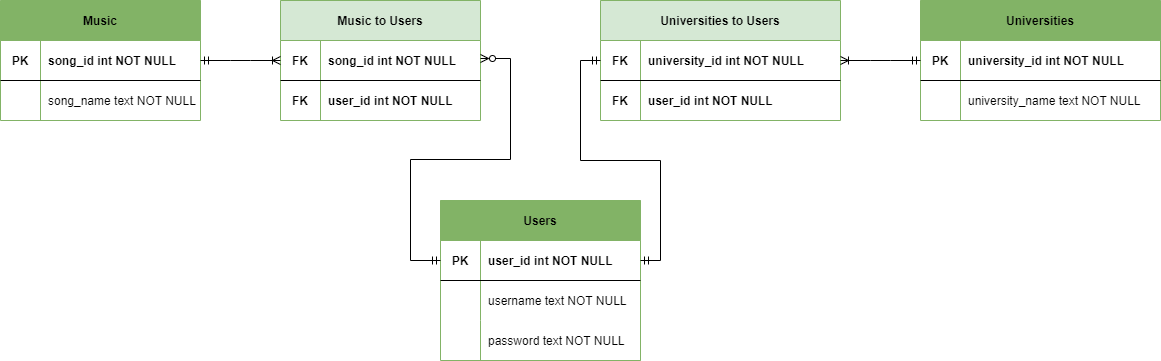

The diagram above was exported from draw.io. Its source (the exported page's mxGraphModel, read from the mxfile embedded in the PNG):
<mxGraphModel dx="1209" dy="741" grid="1" gridSize="10" guides="1" tooltips="1" connect="1" arrows="1" fold="1" page="1" pageScale="1" pageWidth="850" pageHeight="1100" math="0" shadow="0" extFonts="Permanent Marker^https://fonts.googleapis.com/css?family=Permanent+Marker">
  <root>
    <mxCell id="0" />
    <mxCell id="1" parent="0" />
    <mxCell id="t6osaQ_ZA7ExmNn2SeNB-1" value="Music" style="shape=table;startSize=40;container=1;collapsible=1;childLayout=tableLayout;fixedRows=1;rowLines=0;fontStyle=1;align=center;resizeLast=1;fillColor=#82B366;strokeColor=#82b366;" parent="1" vertex="1">
      <mxGeometry x="120" y="80" width="200" height="120" as="geometry" />
    </mxCell>
    <mxCell id="t6osaQ_ZA7ExmNn2SeNB-2" value="" style="shape=tableRow;horizontal=0;startSize=0;swimlaneHead=0;swimlaneBody=0;fillColor=none;collapsible=0;dropTarget=0;points=[[0,0.5],[1,0.5]];portConstraint=eastwest;top=0;left=0;right=0;bottom=1;" parent="t6osaQ_ZA7ExmNn2SeNB-1" vertex="1">
      <mxGeometry y="40" width="200" height="40" as="geometry" />
    </mxCell>
    <mxCell id="t6osaQ_ZA7ExmNn2SeNB-3" value="PK" style="shape=partialRectangle;connectable=0;fillColor=none;top=0;left=0;bottom=0;right=0;fontStyle=1;overflow=hidden;" parent="t6osaQ_ZA7ExmNn2SeNB-2" vertex="1">
      <mxGeometry width="40" height="40" as="geometry">
        <mxRectangle width="40" height="40" as="alternateBounds" />
      </mxGeometry>
    </mxCell>
    <mxCell id="t6osaQ_ZA7ExmNn2SeNB-4" value="song_id int NOT NULL" style="shape=partialRectangle;connectable=0;fillColor=none;top=0;left=0;bottom=0;right=0;align=left;spacingLeft=6;fontStyle=1;overflow=hidden;" parent="t6osaQ_ZA7ExmNn2SeNB-2" vertex="1">
      <mxGeometry x="40" width="160" height="40" as="geometry">
        <mxRectangle width="160" height="40" as="alternateBounds" />
      </mxGeometry>
    </mxCell>
    <mxCell id="t6osaQ_ZA7ExmNn2SeNB-5" value="" style="shape=tableRow;horizontal=0;startSize=0;swimlaneHead=0;swimlaneBody=0;fillColor=none;collapsible=0;dropTarget=0;points=[[0,0.5],[1,0.5]];portConstraint=eastwest;top=0;left=0;right=0;bottom=0;fontStyle=0" parent="t6osaQ_ZA7ExmNn2SeNB-1" vertex="1">
      <mxGeometry y="80" width="200" height="40" as="geometry" />
    </mxCell>
    <mxCell id="t6osaQ_ZA7ExmNn2SeNB-6" value="" style="shape=partialRectangle;connectable=0;fillColor=none;top=0;left=0;bottom=1;right=0;editable=1;overflow=hidden;fontStyle=1;strokeColor=none;" parent="t6osaQ_ZA7ExmNn2SeNB-5" vertex="1">
      <mxGeometry width="40" height="40" as="geometry">
        <mxRectangle width="40" height="40" as="alternateBounds" />
      </mxGeometry>
    </mxCell>
    <mxCell id="t6osaQ_ZA7ExmNn2SeNB-7" value="song_name text NOT NULL" style="shape=partialRectangle;connectable=0;fillColor=none;top=0;left=0;bottom=1;right=0;align=left;spacingLeft=6;overflow=hidden;fontStyle=0;strokeColor=none;" parent="t6osaQ_ZA7ExmNn2SeNB-5" vertex="1">
      <mxGeometry x="40" width="160" height="40" as="geometry">
        <mxRectangle width="160" height="40" as="alternateBounds" />
      </mxGeometry>
    </mxCell>
    <mxCell id="t6osaQ_ZA7ExmNn2SeNB-14" value="Universities" style="shape=table;startSize=40;container=1;collapsible=1;childLayout=tableLayout;fixedRows=1;rowLines=0;fontStyle=1;align=center;resizeLast=1;fillColor=#82B366;strokeColor=#82b366;" parent="1" vertex="1">
      <mxGeometry x="1040" y="80" width="240" height="120" as="geometry" />
    </mxCell>
    <mxCell id="t6osaQ_ZA7ExmNn2SeNB-15" value="" style="shape=tableRow;horizontal=0;startSize=0;swimlaneHead=0;swimlaneBody=0;fillColor=none;collapsible=0;dropTarget=0;points=[[0,0.5],[1,0.5]];portConstraint=eastwest;top=0;left=0;right=0;bottom=1;" parent="t6osaQ_ZA7ExmNn2SeNB-14" vertex="1">
      <mxGeometry y="40" width="240" height="40" as="geometry" />
    </mxCell>
    <mxCell id="t6osaQ_ZA7ExmNn2SeNB-16" value="PK" style="shape=partialRectangle;connectable=0;fillColor=none;top=0;left=0;bottom=0;right=0;fontStyle=1;overflow=hidden;" parent="t6osaQ_ZA7ExmNn2SeNB-15" vertex="1">
      <mxGeometry width="40" height="40" as="geometry">
        <mxRectangle width="40" height="40" as="alternateBounds" />
      </mxGeometry>
    </mxCell>
    <mxCell id="t6osaQ_ZA7ExmNn2SeNB-17" value="university_id int NOT NULL" style="shape=partialRectangle;connectable=0;fillColor=none;top=0;left=0;bottom=0;right=0;align=left;spacingLeft=6;fontStyle=1;overflow=hidden;" parent="t6osaQ_ZA7ExmNn2SeNB-15" vertex="1">
      <mxGeometry x="40" width="200" height="40" as="geometry">
        <mxRectangle width="200" height="40" as="alternateBounds" />
      </mxGeometry>
    </mxCell>
    <mxCell id="t6osaQ_ZA7ExmNn2SeNB-18" value="" style="shape=tableRow;horizontal=0;startSize=0;swimlaneHead=0;swimlaneBody=0;fillColor=none;collapsible=0;dropTarget=0;points=[[0,0.5],[1,0.5]];portConstraint=eastwest;top=0;left=0;right=0;bottom=0;fontStyle=0" parent="t6osaQ_ZA7ExmNn2SeNB-14" vertex="1">
      <mxGeometry y="80" width="240" height="40" as="geometry" />
    </mxCell>
    <mxCell id="t6osaQ_ZA7ExmNn2SeNB-19" value="" style="shape=partialRectangle;connectable=0;fillColor=none;top=0;left=0;bottom=1;right=0;editable=1;overflow=hidden;fontStyle=1;strokeColor=none;" parent="t6osaQ_ZA7ExmNn2SeNB-18" vertex="1">
      <mxGeometry width="40" height="40" as="geometry">
        <mxRectangle width="40" height="40" as="alternateBounds" />
      </mxGeometry>
    </mxCell>
    <mxCell id="t6osaQ_ZA7ExmNn2SeNB-20" value="university_name text NOT NULL" style="shape=partialRectangle;connectable=0;fillColor=none;top=0;left=0;bottom=1;right=0;align=left;spacingLeft=6;overflow=hidden;fontStyle=0;strokeColor=none;" parent="t6osaQ_ZA7ExmNn2SeNB-18" vertex="1">
      <mxGeometry x="40" width="200" height="40" as="geometry">
        <mxRectangle width="200" height="40" as="alternateBounds" />
      </mxGeometry>
    </mxCell>
    <mxCell id="t6osaQ_ZA7ExmNn2SeNB-21" value="Users" style="shape=table;startSize=40;container=1;collapsible=1;childLayout=tableLayout;fixedRows=1;rowLines=0;fontStyle=1;align=center;resizeLast=1;fillColor=#82B366;strokeColor=#82b366;" parent="1" vertex="1">
      <mxGeometry x="560" y="280" width="200" height="160" as="geometry" />
    </mxCell>
    <mxCell id="t6osaQ_ZA7ExmNn2SeNB-22" value="" style="shape=tableRow;horizontal=0;startSize=0;swimlaneHead=0;swimlaneBody=0;fillColor=none;collapsible=0;dropTarget=0;points=[[0,0.5],[1,0.5]];portConstraint=eastwest;top=0;left=0;right=0;bottom=1;" parent="t6osaQ_ZA7ExmNn2SeNB-21" vertex="1">
      <mxGeometry y="40" width="200" height="40" as="geometry" />
    </mxCell>
    <mxCell id="t6osaQ_ZA7ExmNn2SeNB-23" value="PK" style="shape=partialRectangle;connectable=0;fillColor=none;top=0;left=0;bottom=0;right=0;fontStyle=1;overflow=hidden;" parent="t6osaQ_ZA7ExmNn2SeNB-22" vertex="1">
      <mxGeometry width="40" height="40" as="geometry">
        <mxRectangle width="40" height="40" as="alternateBounds" />
      </mxGeometry>
    </mxCell>
    <mxCell id="t6osaQ_ZA7ExmNn2SeNB-24" value="user_id int NOT NULL" style="shape=partialRectangle;connectable=0;fillColor=none;top=0;left=0;bottom=0;right=0;align=left;spacingLeft=6;fontStyle=1;overflow=hidden;" parent="t6osaQ_ZA7ExmNn2SeNB-22" vertex="1">
      <mxGeometry x="40" width="160" height="40" as="geometry">
        <mxRectangle width="160" height="40" as="alternateBounds" />
      </mxGeometry>
    </mxCell>
    <mxCell id="t6osaQ_ZA7ExmNn2SeNB-25" value="" style="shape=tableRow;horizontal=0;startSize=0;swimlaneHead=0;swimlaneBody=0;fillColor=none;collapsible=0;dropTarget=0;points=[[0,0.5],[1,0.5]];portConstraint=eastwest;top=0;left=0;right=0;bottom=0;fontStyle=0" parent="t6osaQ_ZA7ExmNn2SeNB-21" vertex="1">
      <mxGeometry y="80" width="200" height="40" as="geometry" />
    </mxCell>
    <mxCell id="t6osaQ_ZA7ExmNn2SeNB-26" value="" style="shape=partialRectangle;connectable=0;fillColor=none;top=0;left=0;bottom=1;right=0;editable=1;overflow=hidden;fontStyle=1;strokeColor=none;" parent="t6osaQ_ZA7ExmNn2SeNB-25" vertex="1">
      <mxGeometry width="40" height="40" as="geometry">
        <mxRectangle width="40" height="40" as="alternateBounds" />
      </mxGeometry>
    </mxCell>
    <mxCell id="t6osaQ_ZA7ExmNn2SeNB-27" value="username text NOT NULL" style="shape=partialRectangle;connectable=0;fillColor=none;top=0;left=0;bottom=1;right=0;align=left;spacingLeft=6;overflow=hidden;fontStyle=0;strokeColor=none;" parent="t6osaQ_ZA7ExmNn2SeNB-25" vertex="1">
      <mxGeometry x="40" width="160" height="40" as="geometry">
        <mxRectangle width="160" height="40" as="alternateBounds" />
      </mxGeometry>
    </mxCell>
    <mxCell id="t6osaQ_ZA7ExmNn2SeNB-30" value="Music to Users" style="shape=table;startSize=40;container=1;collapsible=1;childLayout=tableLayout;fixedRows=1;rowLines=0;fontStyle=1;align=center;resizeLast=1;fillColor=#d5e8d4;strokeColor=#82b366;" parent="1" vertex="1">
      <mxGeometry x="400" y="80" width="200" height="120" as="geometry" />
    </mxCell>
    <mxCell id="t6osaQ_ZA7ExmNn2SeNB-31" value="" style="shape=tableRow;horizontal=0;startSize=0;swimlaneHead=0;swimlaneBody=0;fillColor=none;collapsible=0;dropTarget=0;points=[[0,0.5],[1,0.5]];portConstraint=eastwest;top=0;left=0;right=0;bottom=1;" parent="t6osaQ_ZA7ExmNn2SeNB-30" vertex="1">
      <mxGeometry y="40" width="200" height="40" as="geometry" />
    </mxCell>
    <mxCell id="t6osaQ_ZA7ExmNn2SeNB-32" value="FK" style="shape=partialRectangle;connectable=0;fillColor=none;top=0;left=0;bottom=0;right=0;fontStyle=1;overflow=hidden;" parent="t6osaQ_ZA7ExmNn2SeNB-31" vertex="1">
      <mxGeometry width="40" height="40" as="geometry">
        <mxRectangle width="40" height="40" as="alternateBounds" />
      </mxGeometry>
    </mxCell>
    <mxCell id="t6osaQ_ZA7ExmNn2SeNB-33" value="song_id int NOT NULL" style="shape=partialRectangle;connectable=0;fillColor=none;top=0;left=0;bottom=0;right=0;align=left;spacingLeft=6;fontStyle=1;overflow=hidden;" parent="t6osaQ_ZA7ExmNn2SeNB-31" vertex="1">
      <mxGeometry x="40" width="160" height="40" as="geometry">
        <mxRectangle width="160" height="40" as="alternateBounds" />
      </mxGeometry>
    </mxCell>
    <mxCell id="t6osaQ_ZA7ExmNn2SeNB-34" value="" style="shape=tableRow;horizontal=0;startSize=0;swimlaneHead=0;swimlaneBody=0;fillColor=none;collapsible=0;dropTarget=0;points=[[0,0.5],[1,0.5]];portConstraint=eastwest;top=0;left=0;right=0;bottom=0;fontStyle=0" parent="t6osaQ_ZA7ExmNn2SeNB-30" vertex="1">
      <mxGeometry y="80" width="200" height="40" as="geometry" />
    </mxCell>
    <mxCell id="t6osaQ_ZA7ExmNn2SeNB-35" value="" style="shape=partialRectangle;connectable=0;fillColor=none;top=0;left=0;bottom=1;right=0;editable=1;overflow=hidden;fontStyle=1;strokeColor=none;" parent="t6osaQ_ZA7ExmNn2SeNB-34" vertex="1">
      <mxGeometry width="40" height="40" as="geometry">
        <mxRectangle width="40" height="40" as="alternateBounds" />
      </mxGeometry>
    </mxCell>
    <mxCell id="t6osaQ_ZA7ExmNn2SeNB-36" value="" style="shape=partialRectangle;connectable=0;fillColor=none;top=0;left=0;bottom=1;right=0;align=left;spacingLeft=6;overflow=hidden;fontStyle=0;strokeColor=none;" parent="t6osaQ_ZA7ExmNn2SeNB-34" vertex="1">
      <mxGeometry x="40" width="160" height="40" as="geometry">
        <mxRectangle width="160" height="40" as="alternateBounds" />
      </mxGeometry>
    </mxCell>
    <mxCell id="t6osaQ_ZA7ExmNn2SeNB-37" value="FK" style="shape=partialRectangle;connectable=0;fillColor=none;top=0;left=0;bottom=0;right=0;fontStyle=1;overflow=hidden;" parent="1" vertex="1">
      <mxGeometry x="400" y="160" width="40" height="40" as="geometry">
        <mxRectangle width="40" height="40" as="alternateBounds" />
      </mxGeometry>
    </mxCell>
    <mxCell id="t6osaQ_ZA7ExmNn2SeNB-38" value="user_id int NOT NULL" style="shape=partialRectangle;connectable=0;fillColor=none;top=0;left=0;bottom=0;right=0;align=left;spacingLeft=6;fontStyle=1;overflow=hidden;" parent="1" vertex="1">
      <mxGeometry x="440" y="160" width="160" height="40" as="geometry">
        <mxRectangle width="160" height="40" as="alternateBounds" />
      </mxGeometry>
    </mxCell>
    <mxCell id="t6osaQ_ZA7ExmNn2SeNB-40" value="Universities to Users" style="shape=table;startSize=40;container=1;collapsible=1;childLayout=tableLayout;fixedRows=1;rowLines=0;fontStyle=1;align=center;resizeLast=1;fillColor=#d5e8d4;strokeColor=#82b366;" parent="1" vertex="1">
      <mxGeometry x="720" y="80" width="240" height="120" as="geometry" />
    </mxCell>
    <mxCell id="t6osaQ_ZA7ExmNn2SeNB-41" value="" style="shape=tableRow;horizontal=0;startSize=0;swimlaneHead=0;swimlaneBody=0;fillColor=none;collapsible=0;dropTarget=0;points=[[0,0.5],[1,0.5]];portConstraint=eastwest;top=0;left=0;right=0;bottom=1;" parent="t6osaQ_ZA7ExmNn2SeNB-40" vertex="1">
      <mxGeometry y="40" width="240" height="40" as="geometry" />
    </mxCell>
    <mxCell id="t6osaQ_ZA7ExmNn2SeNB-42" value="FK" style="shape=partialRectangle;connectable=0;fillColor=none;top=0;left=0;bottom=0;right=0;fontStyle=1;overflow=hidden;" parent="t6osaQ_ZA7ExmNn2SeNB-41" vertex="1">
      <mxGeometry width="40" height="40" as="geometry">
        <mxRectangle width="40" height="40" as="alternateBounds" />
      </mxGeometry>
    </mxCell>
    <mxCell id="t6osaQ_ZA7ExmNn2SeNB-43" value="university_id int NOT NULL" style="shape=partialRectangle;connectable=0;fillColor=none;top=0;left=0;bottom=0;right=0;align=left;spacingLeft=6;fontStyle=1;overflow=hidden;" parent="t6osaQ_ZA7ExmNn2SeNB-41" vertex="1">
      <mxGeometry x="40" width="200" height="40" as="geometry">
        <mxRectangle width="200" height="40" as="alternateBounds" />
      </mxGeometry>
    </mxCell>
    <mxCell id="t6osaQ_ZA7ExmNn2SeNB-44" value="" style="shape=tableRow;horizontal=0;startSize=0;swimlaneHead=0;swimlaneBody=0;fillColor=none;collapsible=0;dropTarget=0;points=[[0,0.5],[1,0.5]];portConstraint=eastwest;top=0;left=0;right=0;bottom=0;fontStyle=0" parent="t6osaQ_ZA7ExmNn2SeNB-40" vertex="1">
      <mxGeometry y="80" width="240" height="40" as="geometry" />
    </mxCell>
    <mxCell id="t6osaQ_ZA7ExmNn2SeNB-45" value="" style="shape=partialRectangle;connectable=0;fillColor=none;top=0;left=0;bottom=1;right=0;editable=1;overflow=hidden;fontStyle=1;strokeColor=none;" parent="t6osaQ_ZA7ExmNn2SeNB-44" vertex="1">
      <mxGeometry width="40" height="40" as="geometry">
        <mxRectangle width="40" height="40" as="alternateBounds" />
      </mxGeometry>
    </mxCell>
    <mxCell id="t6osaQ_ZA7ExmNn2SeNB-46" value="" style="shape=partialRectangle;connectable=0;fillColor=none;top=0;left=0;bottom=1;right=0;align=left;spacingLeft=6;overflow=hidden;fontStyle=0;strokeColor=none;" parent="t6osaQ_ZA7ExmNn2SeNB-44" vertex="1">
      <mxGeometry x="40" width="200" height="40" as="geometry">
        <mxRectangle width="200" height="40" as="alternateBounds" />
      </mxGeometry>
    </mxCell>
    <mxCell id="t6osaQ_ZA7ExmNn2SeNB-47" value="FK" style="shape=partialRectangle;connectable=0;fillColor=none;top=0;left=0;bottom=0;right=0;fontStyle=1;overflow=hidden;" parent="1" vertex="1">
      <mxGeometry x="720" y="160" width="40" height="40" as="geometry">
        <mxRectangle width="40" height="40" as="alternateBounds" />
      </mxGeometry>
    </mxCell>
    <mxCell id="t6osaQ_ZA7ExmNn2SeNB-48" value="user_id int NOT NULL" style="shape=partialRectangle;connectable=0;fillColor=none;top=0;left=0;bottom=0;right=0;align=left;spacingLeft=6;fontStyle=1;overflow=hidden;" parent="1" vertex="1">
      <mxGeometry x="760" y="160" width="160" height="40" as="geometry">
        <mxRectangle width="160" height="40" as="alternateBounds" />
      </mxGeometry>
    </mxCell>
    <mxCell id="t6osaQ_ZA7ExmNn2SeNB-49" value="password text NOT NULL" style="shape=partialRectangle;connectable=0;fillColor=none;top=0;left=1;bottom=1;right=0;align=left;spacingLeft=6;overflow=hidden;fontStyle=0;strokeColor=#82B366;" parent="1" vertex="1">
      <mxGeometry x="600" y="400" width="160" height="40" as="geometry">
        <mxRectangle width="160" height="40" as="alternateBounds" />
      </mxGeometry>
    </mxCell>
    <mxCell id="t6osaQ_ZA7ExmNn2SeNB-50" value="" style="edgeStyle=entityRelationEdgeStyle;fontSize=12;html=1;endArrow=ERoneToMany;startArrow=ERmandOne;rounded=0;exitX=1;exitY=0.5;exitDx=0;exitDy=0;entryX=0;entryY=0.5;entryDx=0;entryDy=0;" parent="1" source="t6osaQ_ZA7ExmNn2SeNB-2" target="t6osaQ_ZA7ExmNn2SeNB-31" edge="1">
      <mxGeometry width="100" height="100" relative="1" as="geometry">
        <mxPoint x="470" y="570" as="sourcePoint" />
        <mxPoint x="650" y="580" as="targetPoint" />
      </mxGeometry>
    </mxCell>
    <mxCell id="t6osaQ_ZA7ExmNn2SeNB-52" value="" style="edgeStyle=entityRelationEdgeStyle;fontSize=12;html=1;endArrow=ERmandOne;startArrow=ERoneToMany;rounded=0;startFill=0;endFill=0;entryX=0;entryY=0.5;entryDx=0;entryDy=0;exitX=1;exitY=0.5;exitDx=0;exitDy=0;" parent="1" source="t6osaQ_ZA7ExmNn2SeNB-41" target="t6osaQ_ZA7ExmNn2SeNB-15" edge="1">
      <mxGeometry width="100" height="100" relative="1" as="geometry">
        <mxPoint x="1120" y="320" as="sourcePoint" />
        <mxPoint x="1230" y="320" as="targetPoint" />
      </mxGeometry>
    </mxCell>
    <mxCell id="t6osaQ_ZA7ExmNn2SeNB-53" value="" style="edgeStyle=entityRelationEdgeStyle;fontSize=12;html=1;endArrow=ERmandOne;startArrow=ERzeroToMany;rounded=0;startFill=0;endFill=0;" parent="1" edge="1">
      <mxGeometry width="100" height="100" relative="1" as="geometry">
        <mxPoint x="600" y="138" as="sourcePoint" />
        <mxPoint x="560" y="340" as="targetPoint" />
      </mxGeometry>
    </mxCell>
    <mxCell id="t6osaQ_ZA7ExmNn2SeNB-56" style="edgeStyle=orthogonalEdgeStyle;rounded=0;orthogonalLoop=1;jettySize=auto;html=1;exitX=1;exitY=0.5;exitDx=0;exitDy=0;startArrow=ERmandOne;startFill=0;endArrow=ERmandOne;endFill=0;entryX=0;entryY=0.5;entryDx=0;entryDy=0;" parent="1" source="t6osaQ_ZA7ExmNn2SeNB-22" target="t6osaQ_ZA7ExmNn2SeNB-41" edge="1">
      <mxGeometry relative="1" as="geometry">
        <mxPoint x="700" y="160" as="targetPoint" />
      </mxGeometry>
    </mxCell>
  </root>
</mxGraphModel>